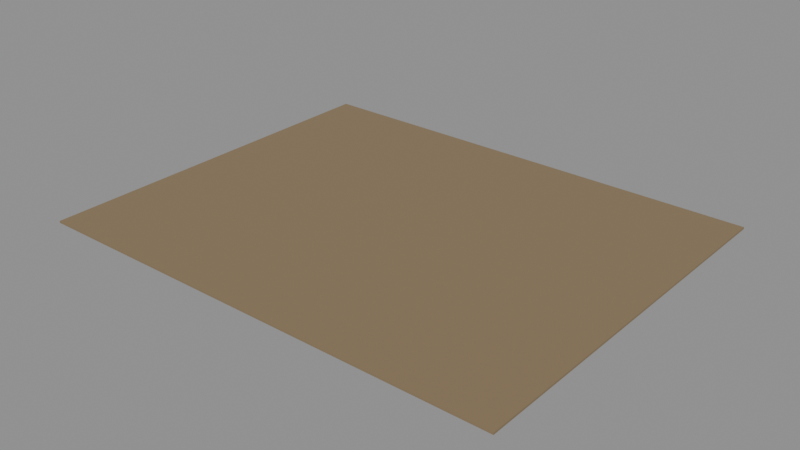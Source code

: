 # Source: e1941_after.blend  (saved by Blender 5.2.44; exported with 4.5.12 LTS)
import bpy
from mathutils import Matrix  # noqa: F401  (used for matrix-valued properties, if any)

bpy.ops.wm.read_factory_settings(use_empty=True)
scene = bpy.context.scene
scene.name = 'Scene'

# ---- materials (node trees are filled in below, after node groups)
mat_asfalto = bpy.data.materials.new('Asfalto')

# ---- material node trees
mat_asfalto.use_nodes = True; mat_asfalto.node_tree.nodes.clear()
_N = mat_asfalto.node_tree.nodes; _L = mat_asfalto.node_tree.links
n0 = _N.new('ShaderNodeBsdfPrincipled'); n0.name = 'Principled BSDF'; n0.location = (-200, 100)
n0.inputs[0].default_value = (0.25, 0.18, 0.1, 1.0)
n0.inputs[2].default_value = 0.9
n0.inputs[3].default_value = 1.45
n0.inputs[10].default_value = 0.005
n1 = _N.new('ShaderNodeOutputMaterial'); n1.name = 'Material Output'; n1.location = (200, 100)
_L.new(n0.outputs[0], n1.inputs[0])
n1.is_active_output = True

# ---- meshes
me_plazaasfaltada_cuerpo_mesh = bpy.data.meshes.new('PlazaAsfaltada_Cuerpo_mesh')
me_plazaasfaltada_cuerpo_mesh.from_pydata([(0.0, 0.0, 0.0), (50.0, 0.0, 0.0), (50.0, 40.0, 0.0), (0.0, 40.0, 0.0), (0.0, 0.0, 0.2), (50.0, 0.0, 0.2), (50.0, 40.0, 0.2), (0.0, 40.0, 0.2)], [], [(0, 1, 2, 3), (4, 5, 6, 7), (0, 1, 5, 4), (1, 2, 6, 5), (2, 3, 7, 6), (3, 0, 4, 7)])
me_plazaasfaltada_cuerpo_mesh.materials.append(mat_asfalto)
me_plazaasfaltada_cuerpo_mesh.update()

# ---- objects
ob_plazaasfaltada = bpy.data.objects.new('PlazaAsfaltada', None)
ob_plazaasfaltada_cuerpo = bpy.data.objects.new('PlazaAsfaltada_Cuerpo', me_plazaasfaltada_cuerpo_mesh)

# ---- transforms, parenting, visibility, modifiers, constraints
ob_plazaasfaltada.location = (0.0, 0.0, -0.1)
ob_plazaasfaltada.empty_display_type = 'ARROWS'
ob_plazaasfaltada_cuerpo.parent = ob_plazaasfaltada
ob_plazaasfaltada_cuerpo.location = (0.0, 0.0, 0.0)

# ---- collection membership
scene.collection.objects.link(ob_plazaasfaltada)
scene.collection.objects.link(ob_plazaasfaltada_cuerpo)

# ---- scene / render settings (as saved in the file)
scene.frame_start = 1; scene.frame_end = 250; scene.frame_set(1)
scene.render.engine = 'BLENDER_EEVEE_NEXT'
scene.render.bake_bias = 0.0
scene.render.bake_samples = 0
scene.render.compositor_device = 'GPU'
scene.eevee.use_volume_custom_range = False
scene.eevee.fast_gi_thickness_near = 0.1
scene.eevee.fast_gi_thickness_far = 0.0
scene.eevee.ray_tracing_options.screen_trace_thickness = 0.1
bpy.context.view_layer.update()

# ---- added for rendering (the .blend has no active camera and no usable light): camera, sun + grey world if the file has none
cam_auto = bpy.data.cameras.new('AutoCamera')
cam_auto.lens = 50.0
cam_auto.sensor_width = 36.0
cam_auto.clip_end = 1039.72
ob_auto_camera = bpy.data.objects.new('AutoCamera', cam_auto)
scene.collection.objects.link(ob_auto_camera)
ob_auto_camera.location = (84.2436, -51.0923, 47.3949)
ob_auto_camera.rotation_euler = (1.09748, -7.21219e-08, 0.694738)
scene.camera = ob_auto_camera
light_auto_sun = bpy.data.lights.new('AutoSun', 'SUN')
light_auto_sun.energy = 3.0
light_auto_sun.angle = 0.0523599
ob_auto_sun = bpy.data.objects.new('AutoSun', light_auto_sun)
scene.collection.objects.link(ob_auto_sun)
ob_auto_sun.rotation_euler = (0.872665, 0.174533, 0.523599)
if scene.world is None:
    world_auto = bpy.data.worlds.new('AutoWorld')
    world_auto.color = (0.3, 0.3, 0.3)
    scene.world = world_auto
bpy.context.view_layer.update()
